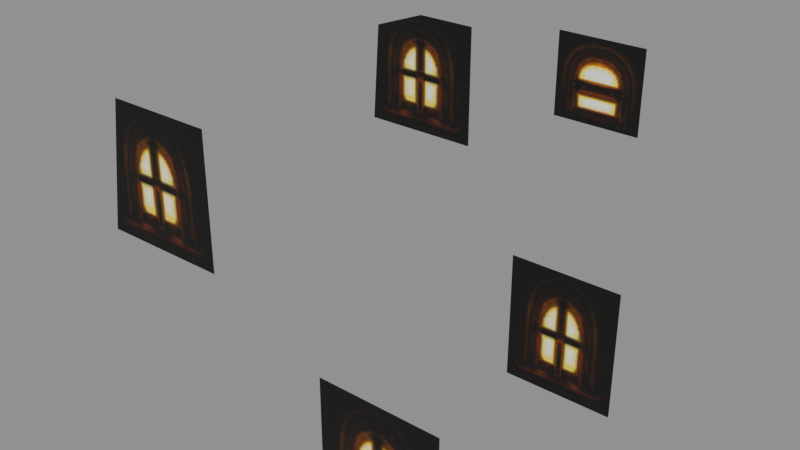 # Source: house01_a_light.blend  (saved by Blender 5.2.45; exported with 4.5.12 LTS)
import bpy
from mathutils import Matrix  # noqa: F401  (used for matrix-valued properties, if any)

bpy.ops.wm.read_factory_settings(use_empty=True)
scene = bpy.context.scene
scene.name = 'Scene'

# ---- collections
col_house01_a_light = bpy.data.collections.new('house01_a_light'); scene.collection.children.link(col_house01_a_light)

# ---- images (referenced by path relative to the original .blend; pixels are not part of the script)
import os
ASSET_DIR = os.environ.get("B2B_ASSET_DIR", "")  # directory of the original .blend (textures are referenced by path, not embedded)
HERE = os.path.dirname(os.path.abspath(__file__))  # packed textures are extracted next to this script under _unpacked/

def load_image(name, relpath, width, height, colorspace="sRGB"):
    """Load a texture the original file referenced (path relative to the .blend, or extracted next to this script)."""
    p = next((c for c in (os.path.join(HERE, relpath), os.path.join(ASSET_DIR, relpath)) if relpath and os.path.exists(c)), "")
    if p:
        img = bpy.data.images.load(p, check_existing=True)
        img.name = name
    else:  # same state as the original file: an image datablock whose file is absent (Cycles renders it pink)
        img = bpy.data.images.new(name, width, height)
        img.source = "FILE"
        img.filepath = "//" + (relpath or name)
    img.colorspace_settings.name = colorspace
    return img
img_house01_a_light_house01_a_light_dds = load_image('house01_a_light_house01_a_light.dds', '_unpacked/texture_0.95ecc0fa.png', 64, 64, 'sRGB')

# ---- materials (node trees are filled in below, after node groups)
mat_house01_a_light_mat_0 = bpy.data.materials.new('house01_a_light_mat_0')

# ---- material node trees
mat_house01_a_light_mat_0.use_nodes = True; mat_house01_a_light_mat_0.node_tree.nodes.clear()
_N = mat_house01_a_light_mat_0.node_tree.nodes; _L = mat_house01_a_light_mat_0.node_tree.links
n0 = _N.new('ShaderNodeBsdfPrincipled'); n0.name = 'Principled BSDF'; n0.location = (-200, 100)
n0.inputs[2].default_value = 0.8
n0.inputs[10].default_value = 0.005
n1 = _N.new('ShaderNodeOutputMaterial'); n1.name = 'Material Output'; n1.location = (200, 100)
n2 = _N.new('ShaderNodeTexImage'); n2.name = 'Image Texture'; n2.location = (0, 0)
n2.image = img_house01_a_light_house01_a_light_dds
_L.new(n0.outputs[0], n1.inputs[0])
_L.new(n2.outputs[0], n0.inputs[0])
_L.new(n2.outputs[1], n0.inputs[4])
n1.is_active_output = True

# ---- meshes
me_house01_a_light_mesh_0 = bpy.data.meshes.new('house01_a_light_mesh_0')
me_house01_a_light_mesh_0.from_pydata([(-0.5671, 1.809, 4.571), (-0.5671, 1.809, 3.024), (-1.348, 1.809, 3.024), (-2.129, 1.809, 3.024), (-2.045, 1.809, 4.316), (-1.348, 1.809, 4.571), (1.557, 0.794, 0.7645), (0.8526, 0.794, 0.7645), (1.557, 0.794, 2.392), (0.8526, 0.794, 2.392), (1.557, -2.406, 0.8089), (2.282, -2.406, 0.8089), (1.557, -2.406, 2.4), (0.8317, -2.406, 2.4), (0.8317, -2.406, 0.8089), (2.261, 0.794, 2.392), (2.282, -2.406, 2.4), (-0.5782, -2.413, 3.017), (-0.5782, -2.413, 4.577), (-1.353, -2.413, 4.577), (2.261, 0.794, 0.7645), (-1.879, -2.413, 4.577), (-1.353, -2.413, 3.017), (2.261, 0.7932, 5.144), (2.261, 0.7932, 4.217), (1.766, 0.7932, 4.217), (1.766, 0.7932, 5.144), (1.271, 0.7932, 4.217), (1.271, 0.7932, 5.144), (-2.128, -2.413, 3.017)], [], [(0, 1, 2), (3, 4, 5), (6, 7, 8), (7, 9, 8), (10, 11, 12), (13, 14, 10), (12, 13, 10), (8, 15, 6), (11, 16, 12), (17, 18, 19), (15, 20, 6), (19, 21, 22), (23, 24, 25), (26, 23, 25), (27, 28, 26), (25, 27, 26), (22, 17, 19), (5, 0, 2), (21, 29, 22), (2, 3, 5)])
me_house01_a_light_mesh_0.polygons.foreach_set('use_smooth', [True] * 20)
_uv = me_house01_a_light_mesh_0.uv_layers.new(name='UVMap')
_uv.uv.foreach_set('vector', [0.03125, 0.9844, 0.03125, 0.03125, 0.4844, 0.03125, 0.03125, 0.03125, 0.09375, 0.8125, 0.4844, 0.9844, 0.4844, 0.03125, 0.03125, 0.03125, 0.4844, 0.9844, 0.03125, 0.03125, 0.03125, 0.9844, 0.4844, 0.9844, 0.4844, 0.03125, 0.03125, 0.03125, 0.4844, 0.9844, 0.03125, 0.9844, 0.03125, 0.03125, 0.4844, 0.03125, 0.4844, 0.9844, 0.03125, 0.9844, 0.4844, 0.03125, 0.4844, 0.9844, 0.03125, 0.9844, 0.4844, 0.03125, 0.03125, 0.03125, 0.03125, 0.9844, 0.4844, 0.9844, 0.03125, 0.03125, 0.03125, 0.9844, 0.4844, 0.9844, 0.03125, 0.9844, 0.03125, 0.03125, 0.4844, 0.03125, 0.4844, 0.9844, 0.1562, 0.9844, 0.4844, 0.03125, 0.5156, 0.9844, 0.5156, 0.03125, 0.9531, 0.03125, 0.9531, 0.9844, 0.5156, 0.9844, 0.9531, 0.03125, 0.5156, 0.03125, 0.5156, 0.9844, 0.9531, 0.9844, 0.9531, 0.03125, 0.5156, 0.03125, 0.9531, 0.9844, 0.4844, 0.03125, 0.03125, 0.03125, 0.4844, 0.9844, 0.4844, 0.9844, 0.03125, 0.9844, 0.4844, 0.03125, 0.1562, 0.9844, 0.03125, 0.03125, 0.4844, 0.03125, 0.4844, 0.03125, 0.03125, 0.03125, 0.4844, 0.9844])
me_house01_a_light_mesh_0.materials.append(mat_house01_a_light_mat_0)
me_house01_a_light_mesh_0.update()
me_house01_a_light_mesh_0.normals_split_custom_set([tuple(v) for v in zip(*[iter([0.0, 1.0, -1.974e-07, 0.0, 1.0, -1.974e-07, 0.0, 1.0, -1.974e-07, 2.77e-08, 1.0, -2.172e-07, 1.036e-07, 1.0, -2.714e-07, 2.795e-08, 1.0, -2.173e-07, 0.0, 1.0, 0.0, 0.0, 1.0, 0.0, 0.0, 1.0, 0.0, 0.0, 1.0, 0.0, 0.0, 1.0, 0.0, 0.0, 1.0, 0.0, 0.0, -1.0, 0.0, 0.0, -1.0, 0.0, 0.0, -1.0, 0.0, 0.0, -1.0, 0.0, 0.0, -1.0, 0.0, 0.0, -1.0, 0.0, 0.0, -1.0, 0.0, 0.0, -1.0, 0.0, 0.0, -1.0, 0.0, 0.0, 1.0, 0.0, 0.0, 1.0, 0.0, 0.0, 1.0, 0.0, 0.0, -1.0, 0.0, 0.0, -1.0, 0.0, 0.0, -1.0, 0.0, 0.0, -1.0, 0.0, 0.0, -1.0, 0.0, 0.0, -1.0, 0.0, 0.0, 1.0, 0.0, 0.0, 1.0, 0.0, 0.0, 1.0, 0.0, 0.0, -1.0, 0.0, 0.0, -1.0, 0.0, 0.0, -1.0, 0.0, 0.0, 1.0, 0.0, 0.0, 1.0, 0.0, 0.0, 1.0, 0.0, 0.0, 1.0, 0.0, 0.0, 1.0, 0.0, 0.0, 1.0, 0.0, 0.0, 1.0, 0.0, 0.0, 1.0, 0.0, 0.0, 1.0, 0.0, 0.0, 1.0, 0.0, 0.0, 1.0, 0.0, 0.0, 1.0, 0.0, 0.0, -1.0, 0.0, 0.0, -1.0, 0.0, 0.0, -1.0, 0.0, 2.795e-08, 1.0, -2.173e-07, 0.0, 1.0, -1.974e-07, 0.0, 1.0, -1.974e-07, 0.0, -1.0, 0.0, 0.0, -1.0, 0.0, 0.0, -1.0, 0.0, 0.0, 1.0, -1.974e-07, 2.77e-08, 1.0, -2.172e-07, 2.795e-08, 1.0, -2.173e-07])] * 3)])
arm_house01_a_light_skeleton = bpy.data.armatures.new('house01_a_light_skeleton')  # bones are not reproduced

# ---- objects
ob_house01_a_light_rig = bpy.data.objects.new('house01_a_light_rig', arm_house01_a_light_skeleton)
ob_house01_a_light_mesh_0 = bpy.data.objects.new('house01_a_light_mesh_0', me_house01_a_light_mesh_0)

# ---- transforms, parenting, visibility, modifiers, constraints
ob_house01_a_light_rig.location = (0.0, 0.0, 0.0)
ob_house01_a_light_rig.show_in_front = True
ob_house01_a_light_mesh_0.parent = ob_house01_a_light_rig
ob_house01_a_light_mesh_0.location = (0.0, 0.0, 0.0)
_vg = ob_house01_a_light_mesh_0.vertex_groups.new(name='house01_a_light')
_vg.add([0, 1, 2, 3, 4, 5, 6, 7, 8, 9, 10, 11, 12, 13, 14, 15, 16, 17, 18, 19, 20, 21, 22, 23, 24, 25, 26, 27, 28, 29], 1.0, 'REPLACE')
_m = ob_house01_a_light_mesh_0.modifiers.new('FEZ skin', 'ARMATURE')
_m.object = ob_house01_a_light_rig

# ---- collection membership
scene.collection.objects.link(ob_house01_a_light_rig)
col_house01_a_light.objects.link(ob_house01_a_light_mesh_0)

# ---- scene / render settings (as saved in the file)
scene.frame_start = 1; scene.frame_end = 250; scene.frame_set(1)
scene.render.engine = 'BLENDER_EEVEE_NEXT'
scene.render.bake_bias = 0.0
scene.render.bake_samples = 0
scene.render.compositor_device = 'GPU'
scene.eevee.use_volume_custom_range = False
scene.eevee.fast_gi_thickness_near = 0.1
scene.eevee.fast_gi_thickness_far = 0.0
scene.eevee.ray_tracing_options.screen_trace_thickness = 0.1
bpy.context.view_layer.update()

# ---- added for rendering (the .blend has no active camera and no usable light): camera, sun + grey world if the file has none
cam_auto = bpy.data.cameras.new('AutoCamera')
cam_auto.lens = 50.0
cam_auto.sensor_width = 36.0
cam_auto.clip_end = 1000.0
ob_auto_camera = bpy.data.objects.new('AutoCamera', cam_auto)
scene.collection.objects.link(ob_auto_camera)
ob_auto_camera.location = (7.02872, -8.645, 8.51619)
ob_auto_camera.rotation_euler = (1.09748, -7.21219e-08, 0.694738)
scene.camera = ob_auto_camera
light_auto_sun = bpy.data.lights.new('AutoSun', 'SUN')
light_auto_sun.energy = 3.0
light_auto_sun.angle = 0.0523599
ob_auto_sun = bpy.data.objects.new('AutoSun', light_auto_sun)
scene.collection.objects.link(ob_auto_sun)
ob_auto_sun.rotation_euler = (0.872665, 0.174533, 0.523599)
if scene.world is None:
    world_auto = bpy.data.worlds.new('AutoWorld')
    world_auto.color = (0.3, 0.3, 0.3)
    scene.world = world_auto
bpy.context.view_layer.update()
